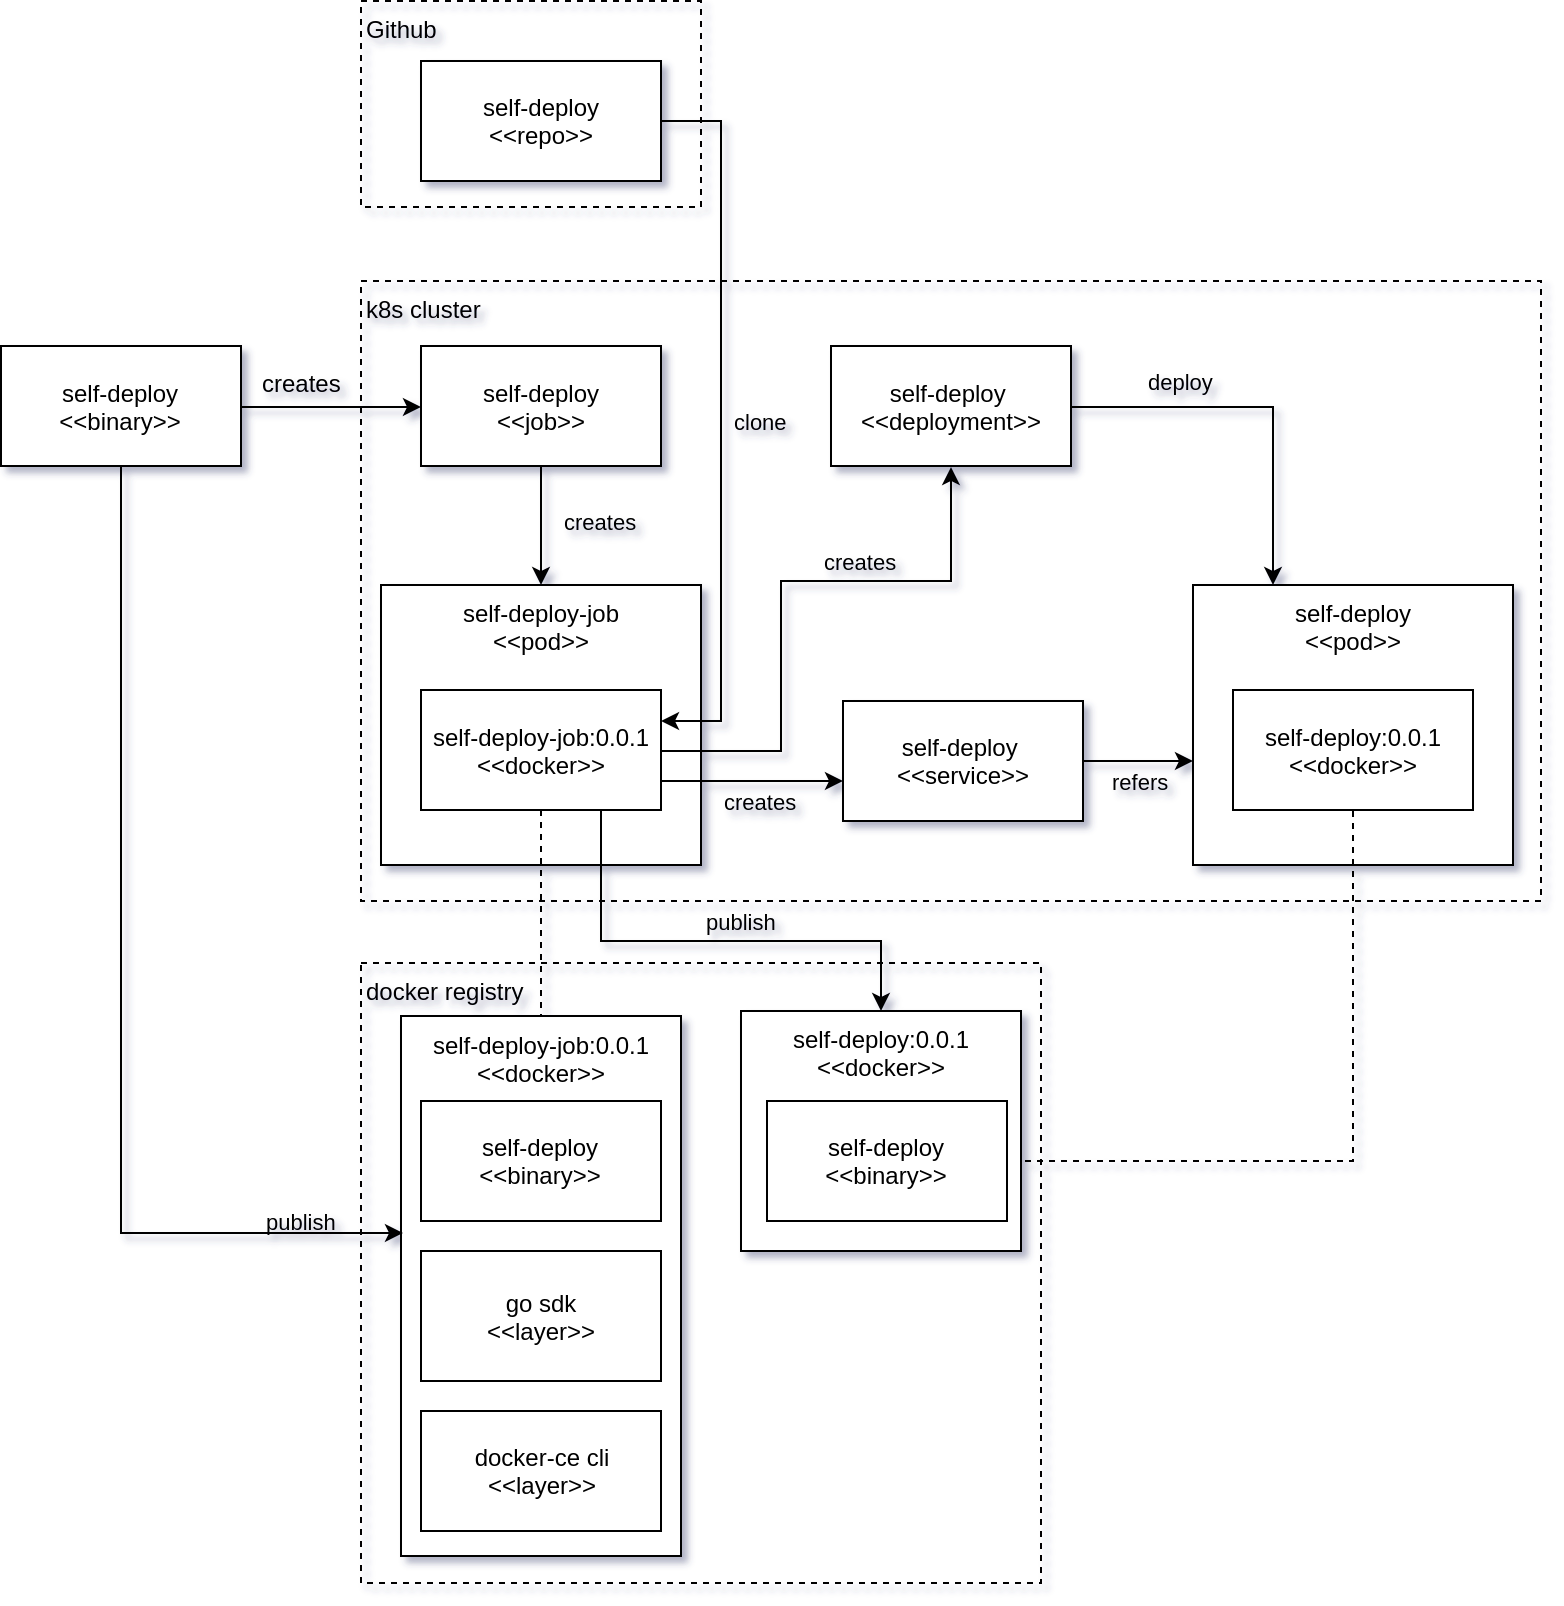

The diagram above was exported from draw.io. Its source (the exported page's mxGraphModel, read from the mxfile embedded in the PNG):
<mxGraphModel dx="1408" dy="802" grid="1" gridSize="10" guides="1" tooltips="1" connect="1" arrows="1" fold="1" page="1" pageScale="1" pageWidth="827" pageHeight="1169" background="none" math="0" shadow="0">
  <root>
    <mxCell id="0" />
    <mxCell id="1" parent="0" />
    <mxCell id="HKrK3A_EWGjREW_sRoTK-4" value="k8s cluster" style="rounded=0;whiteSpace=wrap;html=1;dashed=1;align=left;verticalAlign=top;fillColor=none;labelBackgroundColor=none;" vertex="1" parent="1">
      <mxGeometry x="200" y="160" width="590" height="310" as="geometry" />
    </mxCell>
    <mxCell id="HKrK3A_EWGjREW_sRoTK-7" value="self-deploy-job&lt;br&gt;&amp;lt;&amp;lt;pod&amp;gt;&amp;gt;" style="rounded=0;whiteSpace=wrap;html=1;align=center;verticalAlign=top;labelBackgroundColor=none;fillColor=#ffffff;fontColor=#000000;" vertex="1" parent="1">
      <mxGeometry x="210" y="312" width="160" height="140" as="geometry" />
    </mxCell>
    <mxCell id="HKrK3A_EWGjREW_sRoTK-24" value="docker registry" style="rounded=0;whiteSpace=wrap;html=1;dashed=1;align=left;verticalAlign=top;fillColor=none;labelBackgroundColor=none;" vertex="1" parent="1">
      <mxGeometry x="200" y="501" width="340" height="310" as="geometry" />
    </mxCell>
    <mxCell id="HKrK3A_EWGjREW_sRoTK-15" value="self-deploy-job:0.0.1&lt;br&gt;&amp;lt;&amp;lt;docker&amp;gt;&amp;gt;" style="rounded=0;whiteSpace=wrap;html=1;align=center;verticalAlign=top;labelBackgroundColor=none;fillColor=#ffffff;fontColor=#000000;" vertex="1" parent="1">
      <mxGeometry x="220" y="527.5" width="140" height="270" as="geometry" />
    </mxCell>
    <mxCell id="HKrK3A_EWGjREW_sRoTK-37" value="publish" style="edgeStyle=orthogonalEdgeStyle;rounded=0;orthogonalLoop=1;jettySize=auto;html=1;exitX=0.5;exitY=1;exitDx=0;exitDy=0;entryX=0.007;entryY=0.402;entryDx=0;entryDy=0;entryPerimeter=0;labelBackgroundColor=none;" edge="1" parent="1" source="HKrK3A_EWGjREW_sRoTK-1" target="HKrK3A_EWGjREW_sRoTK-15">
      <mxGeometry x="0.8053" y="6" relative="1" as="geometry">
        <mxPoint as="offset" />
      </mxGeometry>
    </mxCell>
    <mxCell id="HKrK3A_EWGjREW_sRoTK-40" style="edgeStyle=orthogonalEdgeStyle;rounded=0;orthogonalLoop=1;jettySize=auto;html=1;exitX=1;exitY=0.5;exitDx=0;exitDy=0;entryX=0;entryY=0.5;entryDx=0;entryDy=0;labelBackgroundColor=none;" edge="1" parent="1" source="HKrK3A_EWGjREW_sRoTK-1" target="HKrK3A_EWGjREW_sRoTK-23">
      <mxGeometry relative="1" as="geometry" />
    </mxCell>
    <mxCell id="HKrK3A_EWGjREW_sRoTK-41" value="creates" style="text;html=1;resizable=0;points=[];align=center;verticalAlign=middle;labelBackgroundColor=none;" vertex="1" connectable="0" parent="HKrK3A_EWGjREW_sRoTK-40">
      <mxGeometry x="-0.2222" y="-4" relative="1" as="geometry">
        <mxPoint x="-5" y="-17" as="offset" />
      </mxGeometry>
    </mxCell>
    <mxCell id="HKrK3A_EWGjREW_sRoTK-1" value="self-deploy &amp;lt;&amp;lt;binary&amp;gt;&amp;gt;" style="rounded=0;whiteSpace=wrap;html=1;labelBackgroundColor=none;fillColor=#ffffff;fontColor=#000000;" vertex="1" parent="1">
      <mxGeometry x="20" y="192.5" width="120" height="60" as="geometry" />
    </mxCell>
    <mxCell id="HKrK3A_EWGjREW_sRoTK-42" style="edgeStyle=orthogonalEdgeStyle;rounded=0;orthogonalLoop=1;jettySize=auto;html=1;endArrow=none;endFill=0;dashed=1;labelBackgroundColor=none;" edge="1" parent="1" source="HKrK3A_EWGjREW_sRoTK-8" target="HKrK3A_EWGjREW_sRoTK-15">
      <mxGeometry relative="1" as="geometry" />
    </mxCell>
    <mxCell id="HKrK3A_EWGjREW_sRoTK-44" value="publish" style="edgeStyle=orthogonalEdgeStyle;rounded=0;orthogonalLoop=1;jettySize=auto;html=1;exitX=0.75;exitY=1;exitDx=0;exitDy=0;entryX=0.5;entryY=0;entryDx=0;entryDy=0;endArrow=classic;endFill=1;labelBackgroundColor=none;" edge="1" parent="1" source="HKrK3A_EWGjREW_sRoTK-8" target="HKrK3A_EWGjREW_sRoTK-32">
      <mxGeometry x="0.125" y="10" relative="1" as="geometry">
        <Array as="points">
          <mxPoint x="320" y="490" />
          <mxPoint x="460" y="490" />
        </Array>
        <mxPoint as="offset" />
      </mxGeometry>
    </mxCell>
    <mxCell id="HKrK3A_EWGjREW_sRoTK-47" value="creates" style="edgeStyle=orthogonalEdgeStyle;rounded=0;orthogonalLoop=1;jettySize=auto;html=1;exitX=1;exitY=0.5;exitDx=0;exitDy=0;entryX=0.5;entryY=1;entryDx=0;entryDy=0;endArrow=classic;endFill=1;labelBackgroundColor=none;" edge="1" parent="1" source="HKrK3A_EWGjREW_sRoTK-8" target="HKrK3A_EWGjREW_sRoTK-28">
      <mxGeometry x="0.2892" y="10" relative="1" as="geometry">
        <Array as="points">
          <mxPoint x="410" y="395" />
          <mxPoint x="410" y="310" />
          <mxPoint x="495" y="310" />
        </Array>
        <mxPoint as="offset" />
      </mxGeometry>
    </mxCell>
    <mxCell id="HKrK3A_EWGjREW_sRoTK-52" value="creates" style="edgeStyle=orthogonalEdgeStyle;rounded=0;orthogonalLoop=1;jettySize=auto;html=1;exitX=1;exitY=0.75;exitDx=0;exitDy=0;endArrow=classic;endFill=1;labelBackgroundColor=none;" edge="1" parent="1" source="HKrK3A_EWGjREW_sRoTK-8" target="HKrK3A_EWGjREW_sRoTK-29">
      <mxGeometry x="0.0989" y="-10" relative="1" as="geometry">
        <Array as="points">
          <mxPoint x="400" y="410" />
          <mxPoint x="400" y="410" />
        </Array>
        <mxPoint as="offset" />
      </mxGeometry>
    </mxCell>
    <mxCell id="HKrK3A_EWGjREW_sRoTK-8" value="self-deploy-job:0.0.1&lt;br&gt;&amp;lt;&amp;lt;docker&amp;gt;&amp;gt;" style="rounded=0;whiteSpace=wrap;html=1;align=center;labelBackgroundColor=none;fillColor=#ffffff;fontColor=#000000;strokeColor=#000000;" vertex="1" parent="1">
      <mxGeometry x="230" y="364.5" width="120" height="60" as="geometry" />
    </mxCell>
    <mxCell id="HKrK3A_EWGjREW_sRoTK-17" value="self-deploy &amp;lt;&amp;lt;binary&amp;gt;&amp;gt;" style="rounded=0;whiteSpace=wrap;html=1;labelBackgroundColor=none;fillColor=#ffffff;fontColor=#000000;strokeColor=#000000;" vertex="1" parent="1">
      <mxGeometry x="230" y="570" width="120" height="60" as="geometry" />
    </mxCell>
    <mxCell id="HKrK3A_EWGjREW_sRoTK-43" value="creates" style="edgeStyle=orthogonalEdgeStyle;rounded=0;orthogonalLoop=1;jettySize=auto;html=1;exitX=0.5;exitY=1;exitDx=0;exitDy=0;entryX=0.5;entryY=0;entryDx=0;entryDy=0;endArrow=classic;endFill=1;labelBackgroundColor=none;" edge="1" parent="1" source="HKrK3A_EWGjREW_sRoTK-23" target="HKrK3A_EWGjREW_sRoTK-7">
      <mxGeometry x="-0.0847" y="30" relative="1" as="geometry">
        <mxPoint as="offset" />
      </mxGeometry>
    </mxCell>
    <mxCell id="HKrK3A_EWGjREW_sRoTK-23" value="self-deploy &lt;br&gt;&amp;lt;&amp;lt;job&amp;gt;&amp;gt;" style="rounded=0;whiteSpace=wrap;html=1;labelBackgroundColor=none;fillColor=#ffffff;fontColor=#000000;" vertex="1" parent="1">
      <mxGeometry x="230" y="192.5" width="120" height="60" as="geometry" />
    </mxCell>
    <mxCell id="HKrK3A_EWGjREW_sRoTK-48" value="deploy" style="edgeStyle=orthogonalEdgeStyle;rounded=0;orthogonalLoop=1;jettySize=auto;html=1;exitX=1;exitY=0.5;exitDx=0;exitDy=0;entryX=0.25;entryY=0;entryDx=0;entryDy=0;endArrow=classic;endFill=1;labelBackgroundColor=none;" edge="1" parent="1" source="HKrK3A_EWGjREW_sRoTK-28" target="HKrK3A_EWGjREW_sRoTK-30">
      <mxGeometry x="-0.4211" y="13" relative="1" as="geometry">
        <mxPoint as="offset" />
      </mxGeometry>
    </mxCell>
    <mxCell id="HKrK3A_EWGjREW_sRoTK-28" value="self-deploy &lt;br&gt;&amp;lt;&amp;lt;deployment&amp;gt;&amp;gt;" style="rounded=0;whiteSpace=wrap;html=1;labelBackgroundColor=none;fillColor=#ffffff;fontColor=#000000;" vertex="1" parent="1">
      <mxGeometry x="435" y="192.5" width="120" height="60" as="geometry" />
    </mxCell>
    <mxCell id="HKrK3A_EWGjREW_sRoTK-54" value="refers" style="edgeStyle=orthogonalEdgeStyle;rounded=0;orthogonalLoop=1;jettySize=auto;html=1;endArrow=classic;endFill=1;labelBackgroundColor=none;" edge="1" parent="1" source="HKrK3A_EWGjREW_sRoTK-29" target="HKrK3A_EWGjREW_sRoTK-30">
      <mxGeometry x="0.0545" y="-10" relative="1" as="geometry">
        <mxPoint x="680" y="400" as="targetPoint" />
        <Array as="points">
          <mxPoint x="640" y="400" />
          <mxPoint x="640" y="400" />
        </Array>
        <mxPoint as="offset" />
      </mxGeometry>
    </mxCell>
    <mxCell id="HKrK3A_EWGjREW_sRoTK-29" value="self-deploy &lt;br&gt;&amp;lt;&amp;lt;service&amp;gt;&amp;gt;" style="rounded=0;whiteSpace=wrap;html=1;labelBackgroundColor=none;fillColor=#ffffff;fontColor=#000000;" vertex="1" parent="1">
      <mxGeometry x="441" y="370" width="120" height="60" as="geometry" />
    </mxCell>
    <mxCell id="HKrK3A_EWGjREW_sRoTK-30" value="self-deploy&lt;br&gt;&amp;lt;&amp;lt;pod&amp;gt;&amp;gt;" style="rounded=0;whiteSpace=wrap;html=1;align=center;verticalAlign=top;labelBackgroundColor=none;fillColor=#ffffff;fontColor=#000000;" vertex="1" parent="1">
      <mxGeometry x="616" y="312" width="160" height="140" as="geometry" />
    </mxCell>
    <mxCell id="HKrK3A_EWGjREW_sRoTK-63" style="edgeStyle=orthogonalEdgeStyle;rounded=0;orthogonalLoop=1;jettySize=auto;html=1;exitX=0.5;exitY=1;exitDx=0;exitDy=0;entryX=1;entryY=0.5;entryDx=0;entryDy=0;endArrow=none;endFill=0;dashed=1;labelBackgroundColor=none;" edge="1" parent="1" source="HKrK3A_EWGjREW_sRoTK-31" target="HKrK3A_EWGjREW_sRoTK-33">
      <mxGeometry relative="1" as="geometry" />
    </mxCell>
    <mxCell id="HKrK3A_EWGjREW_sRoTK-31" value="self-deploy:0.0.1&lt;br&gt;&amp;lt;&amp;lt;docker&amp;gt;&amp;gt;" style="rounded=0;whiteSpace=wrap;html=1;align=center;labelBackgroundColor=none;fillColor=#ffffff;fontColor=#000000;strokeColor=#000000;" vertex="1" parent="1">
      <mxGeometry x="636" y="364.5" width="120" height="60" as="geometry" />
    </mxCell>
    <mxCell id="HKrK3A_EWGjREW_sRoTK-32" value="self-deploy:0.0.1&lt;br&gt;&amp;lt;&amp;lt;docker&amp;gt;&amp;gt;" style="rounded=0;whiteSpace=wrap;html=1;align=center;verticalAlign=top;labelBackgroundColor=none;fillColor=#ffffff;fontColor=#000000;" vertex="1" parent="1">
      <mxGeometry x="390" y="525" width="140" height="120" as="geometry" />
    </mxCell>
    <mxCell id="HKrK3A_EWGjREW_sRoTK-33" value="self-deploy &amp;lt;&amp;lt;binary&amp;gt;&amp;gt;" style="rounded=0;whiteSpace=wrap;html=1;labelBackgroundColor=none;fillColor=#ffffff;fontColor=#000000;strokeColor=#000000;" vertex="1" parent="1">
      <mxGeometry x="403" y="570" width="120" height="60" as="geometry" />
    </mxCell>
    <mxCell id="HKrK3A_EWGjREW_sRoTK-35" value="go sdk&lt;br&gt;&amp;lt;&amp;lt;layer&amp;gt;&amp;gt;" style="rounded=0;whiteSpace=wrap;html=1;labelBackgroundColor=none;fillColor=#ffffff;fontColor=#000000;strokeColor=#000000;" vertex="1" parent="1">
      <mxGeometry x="230" y="645" width="120" height="65" as="geometry" />
    </mxCell>
    <mxCell id="HKrK3A_EWGjREW_sRoTK-36" value="docker-ce cli&lt;br&gt;&amp;lt;&amp;lt;layer&amp;gt;&amp;gt;" style="rounded=0;whiteSpace=wrap;html=1;labelBackgroundColor=none;fillColor=#ffffff;fontColor=#000000;strokeColor=#000000;" vertex="1" parent="1">
      <mxGeometry x="230" y="725" width="120" height="60" as="geometry" />
    </mxCell>
    <mxCell id="HKrK3A_EWGjREW_sRoTK-65" value="Github" style="rounded=0;whiteSpace=wrap;html=1;dashed=1;align=left;verticalAlign=top;fillColor=none;labelBackgroundColor=none;" vertex="1" parent="1">
      <mxGeometry x="200" y="20" width="170" height="103" as="geometry" />
    </mxCell>
    <mxCell id="HKrK3A_EWGjREW_sRoTK-67" value="clone" style="edgeStyle=orthogonalEdgeStyle;rounded=0;orthogonalLoop=1;jettySize=auto;html=1;exitX=1;exitY=0.5;exitDx=0;exitDy=0;entryX=1;entryY=0.25;entryDx=0;entryDy=0;endArrow=classic;endFill=1;labelBackgroundColor=none;" edge="1" parent="1" source="HKrK3A_EWGjREW_sRoTK-66" target="HKrK3A_EWGjREW_sRoTK-8">
      <mxGeometry y="20" relative="1" as="geometry">
        <Array as="points">
          <mxPoint x="380" y="80" />
          <mxPoint x="380" y="380" />
        </Array>
        <mxPoint as="offset" />
      </mxGeometry>
    </mxCell>
    <mxCell id="HKrK3A_EWGjREW_sRoTK-66" value="self-deploy &lt;br&gt;&amp;lt;&amp;lt;repo&amp;gt;&amp;gt;" style="rounded=0;whiteSpace=wrap;html=1;labelBackgroundColor=none;fillColor=#ffffff;fontColor=#000000;" vertex="1" parent="1">
      <mxGeometry x="230" y="50" width="120" height="60" as="geometry" />
    </mxCell>
  </root>
</mxGraphModel>